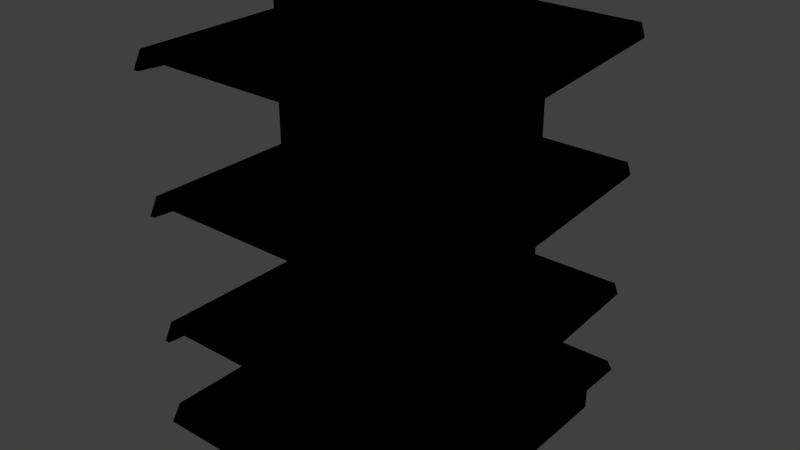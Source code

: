 # Source: commerical_shelf_short.blend  (saved by Blender 2.81.16; exported with 4.5.12 LTS)
import bpy
from mathutils import Matrix  # noqa: F401  (used for matrix-valued properties, if any)

bpy.ops.wm.read_factory_settings(use_empty=True)
scene = bpy.context.scene
scene.name = 'Scene'

# ---- collections
col_collection_1 = bpy.data.collections.new('Collection 1'); scene.collection.children.link(col_collection_1)

# ---- images (referenced by path relative to the original .blend; pixels are not part of the script)
import os
ASSET_DIR = os.environ.get("B2B_ASSET_DIR", "")  # directory of the original .blend (textures are referenced by path, not embedded)
HERE = os.path.dirname(os.path.abspath(__file__))  # packed textures are extracted next to this script under _unpacked/

def load_image(name, relpath, width, height, colorspace="sRGB"):
    """Load a texture the original file referenced (path relative to the .blend, or extracted next to this script)."""
    p = next((c for c in (os.path.join(HERE, relpath), os.path.join(ASSET_DIR, relpath)) if relpath and os.path.exists(c)), "")
    if p:
        img = bpy.data.images.load(p, check_existing=True)
        img.name = name
    else:  # same state as the original file: an image datablock whose file is absent (Cycles renders it pink)
        img = bpy.data.images.new(name, width, height)
        img.source = "FILE"
        img.filepath = "//" + (relpath or name)
    img.colorspace_settings.name = colorspace
    return img
img_storeshelfback_png = load_image('StoreShelfBack.png', 'Materials/StoreShelfBack.png', 1024, 1024, 'sRGB')
img_storeshelfbottom_png = load_image('StoreShelfBottom.png', 'Materials/StoreShelfBottom.png', 1024, 1024, 'sRGB')
img_color_offwhite_png = load_image('Color_OffWhite.png', 'Color_OffWhite.png', 1024, 1024, 'sRGB')
img_color_blackdirty_png = load_image('color_blackdirty.png', 'color_blackdirty.png', 1024, 1024, 'sRGB')

# ---- materials (node trees are filled in below, after node groups)
mat_commerical_shelf_back = bpy.data.materials.new('Commerical_Shelf_Back')
mat_commerical_shelf_back.alpha_threshold = 0.0
mat_commerical_shelf_back.use_transparent_shadow = False
mat_commerical_shelf_back.roughness = 0.5
mat_commerical_shelf_back.line_color = (0.0, 0.0, 0.0, 1.0)
mat_commerical_shelf = bpy.data.materials.new('Commerical_Shelf')
mat_commerical_shelf.alpha_threshold = 0.0
mat_commerical_shelf.use_transparent_shadow = False
mat_commerical_shelf.roughness = 0.5
mat_commerical_shelf.line_color = (0.0, 0.0, 0.0, 1.0)
mat_color_offwhite = bpy.data.materials.new('Color_OffWhite')
mat_color_offwhite.alpha_threshold = 0.0
mat_color_offwhite.use_transparent_shadow = False
mat_color_offwhite.roughness = 0.5
mat_commerical_shelf_bottom = bpy.data.materials.new('Commerical_Shelf_Bottom')
mat_commerical_shelf_bottom.alpha_threshold = 0.0
mat_commerical_shelf_bottom.use_transparent_shadow = False
mat_commerical_shelf_bottom.roughness = 0.5
mat_commerical_shelf_bottom.line_color = (0.0, 0.0, 0.0, 1.0)

# ---- material node trees
mat_commerical_shelf_back.use_nodes = True; mat_commerical_shelf_back.node_tree.nodes.clear()
_N = mat_commerical_shelf_back.node_tree.nodes; _L = mat_commerical_shelf_back.node_tree.links
n0 = _N.new('ShaderNodeOutputMaterial'); n0.name = 'Material Output'; n0.location = (300, 300)
n1 = _N.new('ShaderNodeTexImage'); n1.name = 'Image Texture'; n1.location = (-1, 337)
n1.image = img_storeshelfback_png
n1.interpolation = 'Closest'
n0.is_active_output = True
mat_commerical_shelf.use_nodes = True; mat_commerical_shelf.node_tree.nodes.clear()
_N = mat_commerical_shelf.node_tree.nodes; _L = mat_commerical_shelf.node_tree.links
n0 = _N.new('ShaderNodeOutputMaterial'); n0.name = 'Material Output'; n0.location = (300, 300)
n1 = _N.new('ShaderNodeTexImage'); n1.name = 'Image Texture'; n1.location = (-1, 337)
n1.image = img_storeshelfbottom_png
n1.interpolation = 'Closest'
n0.is_active_output = True
mat_color_offwhite.use_nodes = True; mat_color_offwhite.node_tree.nodes.clear()
_N = mat_color_offwhite.node_tree.nodes; _L = mat_color_offwhite.node_tree.links
n0 = _N.new('ShaderNodeOutputMaterial'); n0.name = 'Material Output'; n0.location = (300, 300)
n1 = _N.new('ShaderNodeTexImage'); n1.name = 'Image Texture'; n1.location = (7, 332)
n1.image = img_color_offwhite_png
n1.interpolation = 'Closest'
n0.is_active_output = True
mat_commerical_shelf_bottom.use_nodes = True; mat_commerical_shelf_bottom.node_tree.nodes.clear()
_N = mat_commerical_shelf_bottom.node_tree.nodes; _L = mat_commerical_shelf_bottom.node_tree.links
n0 = _N.new('ShaderNodeOutputMaterial'); n0.name = 'Material Output'; n0.location = (300, 300)
n1 = _N.new('ShaderNodeTexImage'); n1.name = 'Image Texture'; n1.location = (-1, 337)
n1.image = img_color_blackdirty_png
n1.interpolation = 'Closest'
n0.is_active_output = True

# ---- world
world_world = bpy.data.worlds.new('World'); scene.world = world_world
world_world.color = (0.05088, 0.05088, 0.05088)
world_world.use_sun_shadow = False
world_world.sun_shadow_jitter_overblur = 0.0
world_world.cycles.sampling_method = 'MANUAL'
world_world.cycles.sample_map_resolution = 256

# ---- meshes
me_cube = bpy.data.meshes.new('Cube')
me_cube.from_pydata([(0.4572, 0.0381, -0.6096), (0.4572, -0.0381, -0.6096), (-0.4572, -0.0381, -0.6096), (-0.4572, 0.0381, -0.6096), (0.4572, 0.0381, 0.6513), (0.4572, -0.0381, 0.6513), (-0.4572, -0.0381, 0.6513), (-0.4572, 0.0381, 0.6513)], [], [(4, 7, 6, 5), (0, 4, 5, 1), (1, 5, 6, 2), (2, 6, 7, 3), (4, 0, 3, 7)])
_uv = me_cube.uv_layers.new(name='UVMap')
_uv.uv.foreach_set('vector', [0.9958, 3.0, 0.004182, 3.0, 0.004182, 3.167, 0.9958, 3.167, 1.041, -2.0, 1.041, 2.949, 0.9958, 2.949, 0.9958, -2.0, 0.9958, -2.0, 0.9958, 3.0, 0.004182, 3.0, 0.004182, -2.0, -0.03241, -2.0, -0.03241, 2.949, 0.004182, 2.949, 0.004182, -2.0, 0.9958, 3.0, 0.9958, -2.0, 0.004182, -2.0, 0.004182, 3.0])
me_cube.materials.append(mat_commerical_shelf_back)
me_cube.use_remesh_preserve_volume = False
me_cube.use_remesh_preserve_attributes = False
me_cube.use_mirror_vertex_groups = False
me_cube.update()
me_cube_025 = bpy.data.meshes.new('Cube.025')
me_cube_025.from_pydata([(-0.4392, -0.2477, -0.0127), (-0.4392, -0.2477, 0.0127), (-0.4392, 0.2477, -0.0127), (-0.4392, 0.2477, 0.0127), (0.4372, -0.2477, -0.0127), (0.4372, -0.2477, 0.0127), (0.4372, 0.2477, -0.0127), (0.4372, 0.2477, 0.0127)], [], [(5, 1, 0, 4), (0, 2, 6, 4), (5, 7, 3, 1)])
_uv = me_cube_025.uv_layers.new(name='UVMap')
_uv.uv.foreach_set('vector', [1.5, 0.03048, -0.5, 0.03048, -0.5, 0.003082, 1.5, 0.003082, -0.5, 0.003082, -0.5, 0.6473, 1.5, 0.6473, 1.5, 0.003082, 1.5, 0.03048, 1.5, 0.6473, -0.5, 0.6473, -0.5, 0.03048])
me_cube_025.materials.append(mat_commerical_shelf)
me_cube_025.use_remesh_preserve_volume = False
me_cube_025.use_remesh_preserve_attributes = False
me_cube_025.use_mirror_vertex_groups = False
me_cube_025.update()
me_cube_027 = bpy.data.meshes.new('Cube.027')
me_cube_027.from_pydata([(-0.004474, -0.2765, -0.01555), (-0.004474, -0.2487, 0.03594), (-0.004474, 0.2473, -0.05192), (-0.004474, 0.2473, 0.03594), (0.01242, -0.2765, -0.01555), (0.01242, -0.2487, 0.03594), (0.01242, 0.2473, -0.05192), (0.01242, 0.2473, 0.03594)], [], [(1, 3, 2, 0), (3, 7, 6, 2), (7, 5, 4, 6), (5, 1, 0, 4), (0, 2, 6, 4), (5, 7, 3, 1)])
_uv = me_cube_027.uv_layers.new(name='UVMap')
_uv.uv.foreach_set('vector', [0.997, 0.747, 0.997, 0.253, 0.753, 0.253, 0.753, 0.747, 0.503, 0.997, 0.997, 0.997, 0.997, 0.753, 0.503, 0.753, 0.747, 0.747, 0.747, 0.253, 0.503, 0.253, 0.503, 0.747, 0.503, 0.247, 0.997, 0.247, 0.997, 0.003003, 0.503, 0.003003, 0.497, 0.003003, 0.003003, 0.003003, 0.003003, 0.497, 0.497, 0.497, 0.497, 0.503, 0.003003, 0.503, 0.003003, 0.997, 0.497, 0.997])
me_cube_027.materials.append(mat_color_offwhite)
me_cube_027.use_remesh_preserve_volume = False
me_cube_027.use_remesh_preserve_attributes = False
me_cube_027.use_mirror_vertex_groups = False
me_cube_027.update()
me_cube_026 = bpy.data.meshes.new('Cube.026')
me_cube_026.from_pydata([(-0.004474, -0.2765, -0.01555), (-0.004474, -0.2487, 0.03594), (-0.004474, 0.2473, -0.05192), (-0.004474, 0.2473, 0.03594), (0.01242, -0.2765, -0.01555), (0.01242, -0.2487, 0.03594), (0.01242, 0.2473, -0.05192), (0.01242, 0.2473, 0.03594)], [], [(1, 3, 2, 0), (3, 7, 6, 2), (7, 5, 4, 6), (5, 1, 0, 4), (0, 2, 6, 4), (5, 7, 3, 1)])
_uv = me_cube_026.uv_layers.new(name='UVMap')
_uv.uv.foreach_set('vector', [0.997, 0.747, 0.997, 0.253, 0.753, 0.253, 0.753, 0.747, 0.503, 0.997, 0.997, 0.997, 0.997, 0.753, 0.503, 0.753, 0.747, 0.747, 0.747, 0.253, 0.503, 0.253, 0.503, 0.747, 0.503, 0.247, 0.997, 0.247, 0.997, 0.003003, 0.503, 0.003003, 0.497, 0.003003, 0.003003, 0.003003, 0.003003, 0.497, 0.497, 0.497, 0.497, 0.503, 0.003003, 0.503, 0.003003, 0.997, 0.497, 0.997])
me_cube_026.materials.append(mat_color_offwhite)
me_cube_026.use_remesh_preserve_volume = False
me_cube_026.use_remesh_preserve_attributes = False
me_cube_026.use_mirror_vertex_groups = False
me_cube_026.update()
me_cube_022 = bpy.data.meshes.new('Cube.022')
me_cube_022.from_pydata([(-0.4392, 0.2477, -0.0127), (-0.4392, 0.2477, 0.0127), (-0.4392, -0.2477, -0.0127), (-0.4392, -0.2477, 0.0127), (0.4372, 0.2477, -0.0127), (0.4372, 0.2477, 0.0127), (0.4372, -0.2477, -0.0127), (0.4372, -0.2477, 0.0127)], [], [(5, 1, 0, 4), (0, 2, 6, 4), (5, 7, 3, 1)])
_uv = me_cube_022.uv_layers.new(name='UVMap')
_uv.uv.foreach_set('vector', [1.5, 0.03048, -0.5, 0.03048, -0.5, 0.003082, 1.5, 0.003082, -0.5, 0.003082, -0.5, 0.6473, 1.5, 0.6473, 1.5, 0.003082, 1.5, 0.03048, 1.5, 0.6473, -0.5, 0.6473, -0.5, 0.03048])
me_cube_022.materials.append(mat_commerical_shelf)
me_cube_022.use_remesh_preserve_volume = False
me_cube_022.use_remesh_preserve_attributes = False
me_cube_022.use_mirror_vertex_groups = False
me_cube_022.update()
me_cube_024 = bpy.data.meshes.new('Cube.024')
me_cube_024.from_pydata([(-0.004474, 0.2765, -0.01555), (-0.004474, 0.2487, 0.03594), (-0.004474, -0.2473, -0.05192), (-0.004474, -0.2473, 0.03594), (0.01242, 0.2765, -0.01555), (0.01242, 0.2487, 0.03594), (0.01242, -0.2473, -0.05192), (0.01242, -0.2473, 0.03594)], [], [(1, 3, 2, 0), (3, 7, 6, 2), (7, 5, 4, 6), (5, 1, 0, 4), (0, 2, 6, 4), (5, 7, 3, 1)])
_uv = me_cube_024.uv_layers.new(name='UVMap')
_uv.uv.foreach_set('vector', [0.997, 0.747, 0.997, 0.253, 0.753, 0.253, 0.753, 0.747, 0.503, 0.997, 0.997, 0.997, 0.997, 0.753, 0.503, 0.753, 0.747, 0.747, 0.747, 0.253, 0.503, 0.253, 0.503, 0.747, 0.503, 0.247, 0.997, 0.247, 0.997, 0.003003, 0.503, 0.003003, 0.497, 0.003003, 0.003003, 0.003003, 0.003003, 0.497, 0.497, 0.497, 0.497, 0.503, 0.003003, 0.503, 0.003003, 0.997, 0.497, 0.997])
me_cube_024.materials.append(mat_color_offwhite)
me_cube_024.use_remesh_preserve_volume = False
me_cube_024.use_remesh_preserve_attributes = False
me_cube_024.use_mirror_vertex_groups = False
me_cube_024.update()
me_cube_023 = bpy.data.meshes.new('Cube.023')
me_cube_023.from_pydata([(-0.004474, 0.2765, -0.01555), (-0.004474, 0.2487, 0.03594), (-0.004474, -0.2473, -0.05192), (-0.004474, -0.2473, 0.03594), (0.01242, 0.2765, -0.01555), (0.01242, 0.2487, 0.03594), (0.01242, -0.2473, -0.05192), (0.01242, -0.2473, 0.03594)], [], [(1, 3, 2, 0), (3, 7, 6, 2), (7, 5, 4, 6), (5, 1, 0, 4), (0, 2, 6, 4), (5, 7, 3, 1)])
_uv = me_cube_023.uv_layers.new(name='UVMap')
_uv.uv.foreach_set('vector', [0.997, 0.747, 0.997, 0.253, 0.753, 0.253, 0.753, 0.747, 0.503, 0.997, 0.997, 0.997, 0.997, 0.753, 0.503, 0.753, 0.747, 0.747, 0.747, 0.253, 0.503, 0.253, 0.503, 0.747, 0.503, 0.247, 0.997, 0.247, 0.997, 0.003003, 0.503, 0.003003, 0.497, 0.003003, 0.003003, 0.003003, 0.003003, 0.497, 0.497, 0.497, 0.497, 0.503, 0.003003, 0.503, 0.003003, 0.997, 0.497, 0.997])
me_cube_023.materials.append(mat_color_offwhite)
me_cube_023.use_remesh_preserve_volume = False
me_cube_023.use_remesh_preserve_attributes = False
me_cube_023.use_mirror_vertex_groups = False
me_cube_023.update()
me_cube_018 = bpy.data.meshes.new('Cube.018')
me_cube_018.from_pydata([(-0.4392, 0.2477, -0.0127), (-0.4392, 0.2477, 0.0127), (-0.4392, -0.2477, -0.0127), (-0.4392, -0.2477, 0.0127), (0.4372, 0.2477, -0.0127), (0.4372, 0.2477, 0.0127), (0.4372, -0.2477, -0.0127), (0.4372, -0.2477, 0.0127)], [], [(5, 1, 0, 4), (0, 2, 6, 4), (5, 7, 3, 1)])
_uv = me_cube_018.uv_layers.new(name='UVMap')
_uv.uv.foreach_set('vector', [1.5, 0.03048, -0.5, 0.03048, -0.5, 0.003082, 1.5, 0.003082, -0.5, 0.003082, -0.5, 0.6473, 1.5, 0.6473, 1.5, 0.003082, 1.5, 0.03048, 1.5, 0.6473, -0.5, 0.6473, -0.5, 0.03048])
me_cube_018.materials.append(mat_commerical_shelf)
me_cube_018.use_remesh_preserve_volume = False
me_cube_018.use_remesh_preserve_attributes = False
me_cube_018.use_mirror_vertex_groups = False
me_cube_018.update()
me_cube_020 = bpy.data.meshes.new('Cube.020')
me_cube_020.from_pydata([(-0.004474, 0.2765, -0.01555), (-0.004474, 0.2487, 0.03594), (-0.004474, -0.2473, -0.05192), (-0.004474, -0.2473, 0.03594), (0.01242, 0.2765, -0.01555), (0.01242, 0.2487, 0.03594), (0.01242, -0.2473, -0.05192), (0.01242, -0.2473, 0.03594)], [], [(1, 3, 2, 0), (3, 7, 6, 2), (7, 5, 4, 6), (5, 1, 0, 4), (0, 2, 6, 4), (5, 7, 3, 1)])
_uv = me_cube_020.uv_layers.new(name='UVMap')
_uv.uv.foreach_set('vector', [0.997, 0.747, 0.997, 0.253, 0.753, 0.253, 0.753, 0.747, 0.503, 0.997, 0.997, 0.997, 0.997, 0.753, 0.503, 0.753, 0.747, 0.747, 0.747, 0.253, 0.503, 0.253, 0.503, 0.747, 0.503, 0.247, 0.997, 0.247, 0.997, 0.003003, 0.503, 0.003003, 0.497, 0.003003, 0.003003, 0.003003, 0.003003, 0.497, 0.497, 0.497, 0.497, 0.503, 0.003003, 0.503, 0.003003, 0.997, 0.497, 0.997])
me_cube_020.materials.append(mat_color_offwhite)
me_cube_020.use_remesh_preserve_volume = False
me_cube_020.use_remesh_preserve_attributes = False
me_cube_020.use_mirror_vertex_groups = False
me_cube_020.update()
me_cube_019 = bpy.data.meshes.new('Cube.019')
me_cube_019.from_pydata([(-0.004474, 0.2765, -0.01555), (-0.004474, 0.2487, 0.03594), (-0.004474, -0.2473, -0.05192), (-0.004474, -0.2473, 0.03594), (0.01242, 0.2765, -0.01555), (0.01242, 0.2487, 0.03594), (0.01242, -0.2473, -0.05192), (0.01242, -0.2473, 0.03594)], [], [(1, 3, 2, 0), (3, 7, 6, 2), (7, 5, 4, 6), (5, 1, 0, 4), (0, 2, 6, 4), (5, 7, 3, 1)])
_uv = me_cube_019.uv_layers.new(name='UVMap')
_uv.uv.foreach_set('vector', [0.997, 0.747, 0.997, 0.253, 0.753, 0.253, 0.753, 0.747, 0.503, 0.997, 0.997, 0.997, 0.997, 0.753, 0.503, 0.753, 0.747, 0.747, 0.747, 0.253, 0.503, 0.253, 0.503, 0.747, 0.503, 0.247, 0.997, 0.247, 0.997, 0.003003, 0.503, 0.003003, 0.497, 0.003003, 0.003003, 0.003003, 0.003003, 0.497, 0.497, 0.497, 0.497, 0.503, 0.003003, 0.503, 0.003003, 0.997, 0.497, 0.997])
me_cube_019.materials.append(mat_color_offwhite)
me_cube_019.use_remesh_preserve_volume = False
me_cube_019.use_remesh_preserve_attributes = False
me_cube_019.use_mirror_vertex_groups = False
me_cube_019.update()
me_cube_015 = bpy.data.meshes.new('Cube.015')
me_cube_015.from_pydata([(-0.4392, 0.2477, -0.0127), (-0.4392, 0.2477, 0.0127), (-0.4392, -0.2477, -0.0127), (-0.4392, -0.2477, 0.0127), (0.4372, 0.2477, -0.0127), (0.4372, 0.2477, 0.0127), (0.4372, -0.2477, -0.0127), (0.4372, -0.2477, 0.0127)], [], [(5, 1, 0, 4), (0, 2, 6, 4), (5, 7, 3, 1)])
_uv = me_cube_015.uv_layers.new(name='UVMap')
_uv.uv.foreach_set('vector', [1.5, 0.03048, -0.5, 0.03048, -0.5, 0.003082, 1.5, 0.003082, -0.5, 0.003082, -0.5, 0.6473, 1.5, 0.6473, 1.5, 0.003082, 1.5, 0.03048, 1.5, 0.6473, -0.5, 0.6473, -0.5, 0.03048])
me_cube_015.materials.append(mat_commerical_shelf)
me_cube_015.use_remesh_preserve_volume = False
me_cube_015.use_remesh_preserve_attributes = False
me_cube_015.use_mirror_vertex_groups = False
me_cube_015.update()
me_cube_017 = bpy.data.meshes.new('Cube.017')
me_cube_017.from_pydata([(-0.004474, 0.2765, -0.01555), (-0.004474, 0.2487, 0.03594), (-0.004474, -0.2473, -0.05192), (-0.004474, -0.2473, 0.03594), (0.01242, 0.2765, -0.01555), (0.01242, 0.2487, 0.03594), (0.01242, -0.2473, -0.05192), (0.01242, -0.2473, 0.03594)], [], [(1, 3, 2, 0), (3, 7, 6, 2), (7, 5, 4, 6), (5, 1, 0, 4), (0, 2, 6, 4), (5, 7, 3, 1)])
_uv = me_cube_017.uv_layers.new(name='UVMap')
_uv.uv.foreach_set('vector', [0.997, 0.747, 0.997, 0.253, 0.753, 0.253, 0.753, 0.747, 0.503, 0.997, 0.997, 0.997, 0.997, 0.753, 0.503, 0.753, 0.747, 0.747, 0.747, 0.253, 0.503, 0.253, 0.503, 0.747, 0.503, 0.247, 0.997, 0.247, 0.997, 0.003003, 0.503, 0.003003, 0.497, 0.003003, 0.003003, 0.003003, 0.003003, 0.497, 0.497, 0.497, 0.497, 0.503, 0.003003, 0.503, 0.003003, 0.997, 0.497, 0.997])
me_cube_017.materials.append(mat_color_offwhite)
me_cube_017.use_remesh_preserve_volume = False
me_cube_017.use_remesh_preserve_attributes = False
me_cube_017.use_mirror_vertex_groups = False
me_cube_017.update()
me_cube_016 = bpy.data.meshes.new('Cube.016')
me_cube_016.from_pydata([(-0.004474, 0.2765, -0.01555), (-0.004474, 0.2487, 0.03594), (-0.004474, -0.2473, -0.05192), (-0.004474, -0.2473, 0.03594), (0.01242, 0.2765, -0.01555), (0.01242, 0.2487, 0.03594), (0.01242, -0.2473, -0.05192), (0.01242, -0.2473, 0.03594)], [], [(1, 3, 2, 0), (3, 7, 6, 2), (7, 5, 4, 6), (5, 1, 0, 4), (0, 2, 6, 4), (5, 7, 3, 1)])
_uv = me_cube_016.uv_layers.new(name='UVMap')
_uv.uv.foreach_set('vector', [0.997, 0.747, 0.997, 0.253, 0.753, 0.253, 0.753, 0.747, 0.503, 0.997, 0.997, 0.997, 0.997, 0.753, 0.503, 0.753, 0.747, 0.747, 0.747, 0.253, 0.503, 0.253, 0.503, 0.747, 0.503, 0.247, 0.997, 0.247, 0.997, 0.003003, 0.503, 0.003003, 0.497, 0.003003, 0.003003, 0.003003, 0.003003, 0.497, 0.497, 0.497, 0.497, 0.503, 0.003003, 0.503, 0.003003, 0.997, 0.497, 0.997])
me_cube_016.materials.append(mat_color_offwhite)
me_cube_016.use_remesh_preserve_volume = False
me_cube_016.use_remesh_preserve_attributes = False
me_cube_016.use_mirror_vertex_groups = False
me_cube_016.update()
me_cube_006 = bpy.data.meshes.new('Cube.006')
me_cube_006.from_pydata([(-0.4392, -0.2477, -0.0127), (-0.4392, -0.2477, 0.0127), (-0.4392, 0.2477, -0.0127), (-0.4392, 0.2477, 0.0127), (0.4372, -0.2477, -0.0127), (0.4372, -0.2477, 0.0127), (0.4372, 0.2477, -0.0127), (0.4372, 0.2477, 0.0127)], [], [(5, 1, 0, 4), (0, 2, 6, 4), (5, 7, 3, 1)])
_uv = me_cube_006.uv_layers.new(name='UVMap')
_uv.uv.foreach_set('vector', [1.5, 0.03048, -0.5, 0.03048, -0.5, 0.003082, 1.5, 0.003082, -0.5, 0.003082, -0.5, 0.6473, 1.5, 0.6473, 1.5, 0.003082, 1.5, 0.03048, 1.5, 0.6473, -0.5, 0.6473, -0.5, 0.03048])
me_cube_006.materials.append(mat_commerical_shelf)
me_cube_006.use_remesh_preserve_volume = False
me_cube_006.use_remesh_preserve_attributes = False
me_cube_006.use_mirror_vertex_groups = False
me_cube_006.update()
me_cube_008 = bpy.data.meshes.new('Cube.008')
me_cube_008.from_pydata([(-0.004474, -0.2765, -0.01555), (-0.004474, -0.2487, 0.03594), (-0.004474, 0.2473, -0.05192), (-0.004474, 0.2473, 0.03594), (0.01242, -0.2765, -0.01555), (0.01242, -0.2487, 0.03594), (0.01242, 0.2473, -0.05192), (0.01242, 0.2473, 0.03594)], [], [(1, 3, 2, 0), (3, 7, 6, 2), (7, 5, 4, 6), (5, 1, 0, 4), (0, 2, 6, 4), (5, 7, 3, 1)])
_uv = me_cube_008.uv_layers.new(name='UVMap')
_uv.uv.foreach_set('vector', [0.997, 0.747, 0.997, 0.253, 0.753, 0.253, 0.753, 0.747, 0.503, 0.997, 0.997, 0.997, 0.997, 0.753, 0.503, 0.753, 0.747, 0.747, 0.747, 0.253, 0.503, 0.253, 0.503, 0.747, 0.503, 0.247, 0.997, 0.247, 0.997, 0.003003, 0.503, 0.003003, 0.497, 0.003003, 0.003003, 0.003003, 0.003003, 0.497, 0.497, 0.497, 0.497, 0.503, 0.003003, 0.503, 0.003003, 0.997, 0.497, 0.997])
me_cube_008.materials.append(mat_color_offwhite)
me_cube_008.use_remesh_preserve_volume = False
me_cube_008.use_remesh_preserve_attributes = False
me_cube_008.use_mirror_vertex_groups = False
me_cube_008.update()
me_cube_007 = bpy.data.meshes.new('Cube.007')
me_cube_007.from_pydata([(-0.004474, -0.2765, -0.01555), (-0.004474, -0.2487, 0.03594), (-0.004474, 0.2473, -0.05192), (-0.004474, 0.2473, 0.03594), (0.01242, -0.2765, -0.01555), (0.01242, -0.2487, 0.03594), (0.01242, 0.2473, -0.05192), (0.01242, 0.2473, 0.03594)], [], [(1, 3, 2, 0), (3, 7, 6, 2), (7, 5, 4, 6), (5, 1, 0, 4), (0, 2, 6, 4), (5, 7, 3, 1)])
_uv = me_cube_007.uv_layers.new(name='UVMap')
_uv.uv.foreach_set('vector', [0.997, 0.747, 0.997, 0.253, 0.753, 0.253, 0.753, 0.747, 0.503, 0.997, 0.997, 0.997, 0.997, 0.753, 0.503, 0.753, 0.747, 0.747, 0.747, 0.253, 0.503, 0.253, 0.503, 0.747, 0.503, 0.247, 0.997, 0.247, 0.997, 0.003003, 0.503, 0.003003, 0.497, 0.003003, 0.003003, 0.003003, 0.003003, 0.497, 0.497, 0.497, 0.497, 0.503, 0.003003, 0.503, 0.003003, 0.997, 0.497, 0.997])
me_cube_007.materials.append(mat_color_offwhite)
me_cube_007.use_remesh_preserve_volume = False
me_cube_007.use_remesh_preserve_attributes = False
me_cube_007.use_mirror_vertex_groups = False
me_cube_007.update()
me_cube_001 = bpy.data.meshes.new('Cube.001')
me_cube_001.from_pydata([(0.4572, 0.5673, -0.02032), (0.4572, -0.5673, -0.02032), (-0.4572, -0.5673, -0.02032), (-0.4572, 0.5673, -0.02032), (0.4572, 0.5334, 0.03048), (0.4572, -0.5334, 0.03048), (-0.4572, -0.5334, 0.03048), (-0.4572, 0.5334, 0.03048), (0.4572, 0.0, -0.02032), (-0.4572, 1.788e-07, -0.02032), (0.4572, -2.98e-07, 0.03048), (-0.4572, 1.192e-07, 0.03048)], [], [(8, 1, 2, 9), (10, 11, 6, 5), (8, 10, 5, 1), (1, 5, 6, 2), (9, 11, 7, 3), (4, 0, 3, 7), (2, 6, 11, 9), (0, 4, 10, 8), (4, 7, 11, 10), (0, 8, 9, 3)])
_uv = me_cube_001.uv_layers.new(name='UVMap')
_uv.uv.foreach_set('vector', [0.4705, -0.3612, -0.6702, -0.3612, -0.6702, -0.1291, 0.4705, -0.1291, 1.5, 1.0, -0.5, 1.0, -0.5, 0.05972, 1.5, 0.05972, 0.4895, 1.003, 0.4895, 1.056, -0.4533, 1.056, -0.5132, 1.003, 1.5, 0.0, 1.5, 0.05972, -0.5, 0.05972, -0.5, 2.09e-07, 0.4895, 1.003, 0.4895, 1.056, 1.432, 1.056, 1.492, 1.003, -0.5, 0.05972, -0.5, 6.271e-07, 1.5, 0.0, 1.5, 0.05972, -0.5132, 1.003, -0.4533, 1.056, 0.4895, 1.056, 0.4895, 1.003, 1.492, 1.003, 1.432, 1.056, 0.4895, 1.056, 0.4895, 1.003, -0.5, 0.05972, 1.5, 0.05972, 1.5, 1.0, -0.5, 1.0, 1.611, -0.3612, 0.4705, -0.3612, 0.4705, -0.1291, 1.611, -0.1291])
me_cube_001.materials.append(mat_commerical_shelf)
me_cube_001.use_remesh_preserve_volume = False
me_cube_001.use_remesh_preserve_attributes = False
me_cube_001.use_mirror_vertex_groups = False
me_cube_001.update()
me_cube_002 = bpy.data.meshes.new('Cube.002')
me_cube_002.from_pydata([(0.4312, 0.4567, -0.07157), (0.4312, -0.4567, -0.07157), (-0.4312, -0.4567, -0.07157), (-0.4312, 0.4567, -0.07157), (0.4312, 0.4567, 0.03048), (0.4312, -0.4567, 0.03048), (-0.4312, -0.4567, 0.03048), (-0.4312, 0.4567, 0.03048)], [], [(0, 1, 2, 3), (0, 4, 5, 1), (1, 5, 6, 2), (2, 6, 7, 3), (4, 0, 3, 7)])
_uv = me_cube_002.uv_layers.new(name='UVMap')
_uv.uv.foreach_set('vector', [-1.651, -0.7928, -0.3669, -0.7928, -0.3669, 0.4913, -1.651, 0.4913, 0.2903, 0.5739, 0.2903, 0.8239, -0.7097, 0.8239, -0.7097, 0.5739, -0.7097, 0.5739, -0.7097, 0.8239, -1.654, 0.8239, -1.654, 0.5739, 2.234, 0.5739, 2.234, 0.8239, 1.234, 0.8239, 1.234, 0.5739, 0.2903, 0.8239, 0.2903, 0.5739, 1.234, 0.5739, 1.234, 0.8239])
me_cube_002.materials.append(mat_commerical_shelf_bottom)
me_cube_002.use_remesh_preserve_volume = False
me_cube_002.use_remesh_preserve_attributes = False
me_cube_002.use_mirror_vertex_groups = False
me_cube_002.update()
me_cube_003 = bpy.data.meshes.new('Cube.003')
me_cube_003.from_pydata([(-0.4392, -0.2477, -0.0127), (-0.4392, -0.2477, 0.0127), (-0.4392, 0.2477, -0.0127), (-0.4392, 0.2477, 0.0127), (0.4372, -0.2477, -0.0127), (0.4372, -0.2477, 0.0127), (0.4372, 0.2477, -0.0127), (0.4372, 0.2477, 0.0127)], [], [(5, 1, 0, 4), (0, 2, 6, 4), (5, 7, 3, 1)])
_uv = me_cube_003.uv_layers.new(name='UVMap')
_uv.uv.foreach_set('vector', [1.5, 0.03048, -0.5, 0.03048, -0.5, 0.003082, 1.5, 0.003082, -0.5, 0.003082, -0.5, 0.6473, 1.5, 0.6473, 1.5, 0.003082, 1.5, 0.03048, 1.5, 0.6473, -0.5, 0.6473, -0.5, 0.03048])
me_cube_003.materials.append(mat_commerical_shelf)
me_cube_003.use_remesh_preserve_volume = False
me_cube_003.use_remesh_preserve_attributes = False
me_cube_003.use_mirror_vertex_groups = False
me_cube_003.update()
me_cube_005 = bpy.data.meshes.new('Cube.005')
me_cube_005.from_pydata([(-0.004474, -0.2765, -0.01555), (-0.004474, -0.2487, 0.03594), (-0.004474, 0.2473, -0.05192), (-0.004474, 0.2473, 0.03594), (0.01242, -0.2765, -0.01555), (0.01242, -0.2487, 0.03594), (0.01242, 0.2473, -0.05192), (0.01242, 0.2473, 0.03594)], [], [(1, 3, 2, 0), (3, 7, 6, 2), (7, 5, 4, 6), (5, 1, 0, 4), (0, 2, 6, 4), (5, 7, 3, 1)])
_uv = me_cube_005.uv_layers.new(name='UVMap')
_uv.uv.foreach_set('vector', [0.997, 0.747, 0.997, 0.253, 0.753, 0.253, 0.753, 0.747, 0.503, 0.997, 0.997, 0.997, 0.997, 0.753, 0.503, 0.753, 0.747, 0.747, 0.747, 0.253, 0.503, 0.253, 0.503, 0.747, 0.503, 0.247, 0.997, 0.247, 0.997, 0.003003, 0.503, 0.003003, 0.497, 0.003003, 0.003003, 0.003003, 0.003003, 0.497, 0.497, 0.497, 0.497, 0.503, 0.003003, 0.503, 0.003003, 0.997, 0.497, 0.997])
me_cube_005.materials.append(mat_color_offwhite)
me_cube_005.use_remesh_preserve_volume = False
me_cube_005.use_remesh_preserve_attributes = False
me_cube_005.use_mirror_vertex_groups = False
me_cube_005.update()
me_cube_004 = bpy.data.meshes.new('Cube.004')
me_cube_004.from_pydata([(-0.004474, -0.2765, -0.01555), (-0.004474, -0.2487, 0.03594), (-0.004474, 0.2473, -0.05192), (-0.004474, 0.2473, 0.03594), (0.01242, -0.2765, -0.01555), (0.01242, -0.2487, 0.03594), (0.01242, 0.2473, -0.05192), (0.01242, 0.2473, 0.03594)], [], [(1, 3, 2, 0), (3, 7, 6, 2), (7, 5, 4, 6), (5, 1, 0, 4), (0, 2, 6, 4), (5, 7, 3, 1)])
_uv = me_cube_004.uv_layers.new(name='UVMap')
_uv.uv.foreach_set('vector', [0.997, 0.747, 0.997, 0.253, 0.753, 0.253, 0.753, 0.747, 0.503, 0.997, 0.997, 0.997, 0.997, 0.753, 0.503, 0.753, 0.747, 0.747, 0.747, 0.253, 0.503, 0.253, 0.503, 0.747, 0.503, 0.247, 0.997, 0.247, 0.997, 0.003003, 0.503, 0.003003, 0.497, 0.003003, 0.003003, 0.003003, 0.003003, 0.497, 0.497, 0.497, 0.497, 0.503, 0.003003, 0.503, 0.003003, 0.997, 0.497, 0.997])
me_cube_004.materials.append(mat_color_offwhite)
me_cube_004.use_remesh_preserve_volume = False
me_cube_004.use_remesh_preserve_attributes = False
me_cube_004.use_mirror_vertex_groups = False
me_cube_004.update()

# ---- objects
ob_commerical_shelf_short = bpy.data.objects.new('Commerical_Shelf_Short', me_cube)
ob_commerical_shelf_short_shelf_003 = bpy.data.objects.new('Commerical_Shelf_Short_Shelf.003', me_cube_025)
ob_commerical_shelf_short_shelf_endcap_009 = bpy.data.objects.new('Commerical_Shelf_Short_Shelf_EndCap.009', me_cube_027)
ob_commerical_shelf_short_shelf_endcap_006 = bpy.data.objects.new('Commerical_Shelf_Short_Shelf_EndCap.006', me_cube_026)
ob_commerical_shelf_short_shelf = bpy.data.objects.new('Commerical_Shelf_Short_Shelf', me_cube_022)
ob_commerical_shelf_short_shelf_endcap = bpy.data.objects.new('Commerical_Shelf_Short_Shelf_EndCap', me_cube_024)
ob_commerical_shelf_short_shelf_endcap_001 = bpy.data.objects.new('Commerical_Shelf_Short_Shelf_EndCap.001', me_cube_023)
ob_commerical_shelf_short_shelf_002 = bpy.data.objects.new('Commerical_Shelf_Short_Shelf.002', me_cube_018)
ob_commerical_shelf_short_shelf_endcap_005 = bpy.data.objects.new('Commerical_Shelf_Short_Shelf_EndCap.005', me_cube_020)
ob_commerical_shelf_short_shelf_endcap_004 = bpy.data.objects.new('Commerical_Shelf_Short_Shelf_EndCap.004', me_cube_019)
ob_commerical_shelf_short_shelf_001 = bpy.data.objects.new('Commerical_Shelf_Short_Shelf.001', me_cube_015)
ob_commerical_shelf_short_shelf_endcap_002 = bpy.data.objects.new('Commerical_Shelf_Short_Shelf_EndCap.002', me_cube_017)
ob_commerical_shelf_short_shelf_endcap_003 = bpy.data.objects.new('Commerical_Shelf_Short_Shelf_EndCap.003', me_cube_016)
ob_commerical_shelf_short_shelf_004 = bpy.data.objects.new('Commerical_Shelf_Short_Shelf.004', me_cube_006)
ob_commerical_shelf_short_shelf_endcap_007 = bpy.data.objects.new('Commerical_Shelf_Short_Shelf_EndCap.007', me_cube_008)
ob_commerical_shelf_short_shelf_endcap_010 = bpy.data.objects.new('Commerical_Shelf_Short_Shelf_EndCap.010', me_cube_007)
ob_commerical_shelf_short_base = bpy.data.objects.new('Commerical_Shelf_Short_Base', me_cube_001)
ob_commerical_shelf_short_bottom = bpy.data.objects.new('Commerical_Shelf_Short_Bottom', me_cube_002)
ob_commerical_shelf_short_shelf_005 = bpy.data.objects.new('Commerical_Shelf_Short_Shelf.005', me_cube_003)
ob_commerical_shelf_short_shelf_endcap_011 = bpy.data.objects.new('Commerical_Shelf_Short_Shelf_EndCap.011', me_cube_005)
ob_commerical_shelf_short_shelf_endcap_008 = bpy.data.objects.new('Commerical_Shelf_Short_Shelf_EndCap.008', me_cube_004)

# ---- transforms, parenting, visibility, modifiers, constraints
ob_commerical_shelf_short.location = (0.0, 0.0, 0.0)
ob_commerical_shelf_short.scale = (1.0, 1.0, 1.027)
ob_commerical_shelf_short.lock_rotations_4d = False
ob_commerical_shelf_short.empty_display_type = 'ARROWS'
ob_commerical_shelf_short.lineart.crease_threshold = 0.0
ob_commerical_shelf_short_shelf_003.parent = ob_commerical_shelf_short
ob_commerical_shelf_short_shelf_003.location = (0.001433, -0.2894, 0.5073)
ob_commerical_shelf_short_shelf_003.lineart.crease_threshold = 0.0
ob_commerical_shelf_short_shelf_endcap_009.parent = ob_commerical_shelf_short_shelf_003
ob_commerical_shelf_short_shelf_endcap_009.matrix_parent_inverse = Matrix(((1.0, 0.0, 0.0, -0.001433), (0.0, 1.0, 0.0, 0.2858), (0.0, 0.0, 1.0, -0.03512), (0.0, 0.0, 0.0, 1.0)))
ob_commerical_shelf_short_shelf_endcap_009.location = (-0.4502, -0.2854, 0.01189)
ob_commerical_shelf_short_shelf_endcap_009.lineart.crease_threshold = 0.0
ob_commerical_shelf_short_shelf_endcap_006.parent = ob_commerical_shelf_short_shelf_003
ob_commerical_shelf_short_shelf_endcap_006.matrix_parent_inverse = Matrix(((1.0, 0.0, 0.0, -0.001433), (0.0, 1.0, 0.0, 0.2858), (0.0, 0.0, 1.0, -0.03512), (0.0, 0.0, 0.0, 1.0)))
ob_commerical_shelf_short_shelf_endcap_006.location = (0.4431, -0.2854, 0.01189)
ob_commerical_shelf_short_shelf_endcap_006.lineart.crease_threshold = 0.0
ob_commerical_shelf_short_shelf.parent = ob_commerical_shelf_short
ob_commerical_shelf_short_shelf.location = (0.001433, 0.2858, 0.5073)
ob_commerical_shelf_short_shelf.lineart.crease_threshold = 0.0
ob_commerical_shelf_short_shelf_endcap.parent = ob_commerical_shelf_short_shelf
ob_commerical_shelf_short_shelf_endcap.matrix_parent_inverse = Matrix(((1.0, 0.0, 0.0, -0.001433), (0.0, 1.0, 0.0, -0.2858), (0.0, 0.0, 1.0, -0.2718), (0.0, 0.0, 0.0, 1.0)))
ob_commerical_shelf_short_shelf_endcap.location = (0.4431, 0.2854, 0.2485)
ob_commerical_shelf_short_shelf_endcap.lineart.crease_threshold = 0.0
ob_commerical_shelf_short_shelf_endcap_001.parent = ob_commerical_shelf_short_shelf
ob_commerical_shelf_short_shelf_endcap_001.matrix_parent_inverse = Matrix(((1.0, 0.0, 0.0, -0.001433), (0.0, 1.0, 0.0, -0.2858), (0.0, 0.0, 1.0, -0.2718), (0.0, 0.0, 0.0, 1.0)))
ob_commerical_shelf_short_shelf_endcap_001.location = (-0.4502, 0.2854, 0.2485)
ob_commerical_shelf_short_shelf_endcap_001.lineart.crease_threshold = 0.0
ob_commerical_shelf_short_shelf_002.parent = ob_commerical_shelf_short
ob_commerical_shelf_short_shelf_002.location = (0.001433, 0.2821, -0.3298)
ob_commerical_shelf_short_shelf_002.lineart.crease_threshold = 0.0
ob_commerical_shelf_short_shelf_endcap_005.parent = ob_commerical_shelf_short_shelf_002
ob_commerical_shelf_short_shelf_endcap_005.matrix_parent_inverse = Matrix(((1.0, 0.0, 0.0, -0.001433), (0.0, 1.0, 0.0, -0.2821), (0.0, 0.0, 1.0, 0.22), (0.0, 0.0, 0.0, 1.0)))
ob_commerical_shelf_short_shelf_endcap_005.location = (0.4431, 0.2817, -0.2432)
ob_commerical_shelf_short_shelf_endcap_005.lineart.crease_threshold = 0.0
ob_commerical_shelf_short_shelf_endcap_004.parent = ob_commerical_shelf_short_shelf_002
ob_commerical_shelf_short_shelf_endcap_004.matrix_parent_inverse = Matrix(((1.0, 0.0, 0.0, -0.001433), (0.0, 1.0, 0.0, -0.2821), (0.0, 0.0, 1.0, 0.22), (0.0, 0.0, 0.0, 1.0)))
ob_commerical_shelf_short_shelf_endcap_004.location = (-0.4502, 0.2817, -0.2432)
ob_commerical_shelf_short_shelf_endcap_004.lineart.crease_threshold = 0.0
ob_commerical_shelf_short_shelf_001.parent = ob_commerical_shelf_short
ob_commerical_shelf_short_shelf_001.location = (0.001433, 0.2858, 0.08207)
ob_commerical_shelf_short_shelf_001.lineart.crease_threshold = 0.0
ob_commerical_shelf_short_shelf_endcap_002.parent = ob_commerical_shelf_short_shelf_001
ob_commerical_shelf_short_shelf_endcap_002.matrix_parent_inverse = Matrix(((1.0, 0.0, 0.0, -0.001433), (0.0, 1.0, 0.0, -0.2858), (0.0, 0.0, 1.0, -0.2718), (0.0, 0.0, 0.0, 1.0)))
ob_commerical_shelf_short_shelf_endcap_002.location = (-0.4502, 0.2854, 0.2485)
ob_commerical_shelf_short_shelf_endcap_002.lineart.crease_threshold = 0.0
ob_commerical_shelf_short_shelf_endcap_003.parent = ob_commerical_shelf_short_shelf_001
ob_commerical_shelf_short_shelf_endcap_003.matrix_parent_inverse = Matrix(((1.0, 0.0, 0.0, -0.001433), (0.0, 1.0, 0.0, -0.2858), (0.0, 0.0, 1.0, -0.2718), (0.0, 0.0, 0.0, 1.0)))
ob_commerical_shelf_short_shelf_endcap_003.location = (0.4431, 0.2854, 0.2485)
ob_commerical_shelf_short_shelf_endcap_003.lineart.crease_threshold = 0.0
ob_commerical_shelf_short_shelf_004.parent = ob_commerical_shelf_short
ob_commerical_shelf_short_shelf_004.location = (0.001433, -0.2894, 0.08207)
ob_commerical_shelf_short_shelf_004.lineart.crease_threshold = 0.0
ob_commerical_shelf_short_shelf_endcap_007.parent = ob_commerical_shelf_short_shelf_004
ob_commerical_shelf_short_shelf_endcap_007.matrix_parent_inverse = Matrix(((1.0, 0.0, 0.0, -0.001433), (0.0, 1.0, 0.0, 0.2858), (0.0, 0.0, 1.0, -0.03512), (0.0, 0.0, 0.0, 1.0)))
ob_commerical_shelf_short_shelf_endcap_007.location = (0.4431, -0.2854, 0.01189)
ob_commerical_shelf_short_shelf_endcap_007.lineart.crease_threshold = 0.0
ob_commerical_shelf_short_shelf_endcap_010.parent = ob_commerical_shelf_short_shelf_004
ob_commerical_shelf_short_shelf_endcap_010.matrix_parent_inverse = Matrix(((1.0, 0.0, 0.0, -0.001433), (0.0, 1.0, 0.0, 0.2858), (0.0, 0.0, 1.0, -0.03512), (0.0, 0.0, 0.0, 1.0)))
ob_commerical_shelf_short_shelf_endcap_010.location = (-0.4502, -0.2854, 0.01189)
ob_commerical_shelf_short_shelf_endcap_010.lineart.crease_threshold = 0.0
ob_commerical_shelf_short_base.parent = ob_commerical_shelf_short
ob_commerical_shelf_short_base.location = (0.0, 0.0, -0.6401)
ob_commerical_shelf_short_base.lock_rotations_4d = False
ob_commerical_shelf_short_base.empty_display_type = 'ARROWS'
ob_commerical_shelf_short_base.lineart.crease_threshold = 0.0
ob_commerical_shelf_short_bottom.parent = ob_commerical_shelf_short_base
ob_commerical_shelf_short_bottom.matrix_parent_inverse = Matrix(((1.0, 0.0, 0.0, 0.0), (0.0, 1.0, 0.0, 0.0), (0.0, 0.0, 1.0, 0.6401), (0.0, 0.0, 0.0, 1.0)))
ob_commerical_shelf_short_bottom.location = (0.0, 0.0, -0.6909)
ob_commerical_shelf_short_bottom.lock_rotations_4d = False
ob_commerical_shelf_short_bottom.empty_display_type = 'ARROWS'
ob_commerical_shelf_short_bottom.lineart.crease_threshold = 0.0
ob_commerical_shelf_short_shelf_005.parent = ob_commerical_shelf_short
ob_commerical_shelf_short_shelf_005.location = (0.001433, -0.2858, -0.3298)
ob_commerical_shelf_short_shelf_005.lineart.crease_threshold = 0.0
ob_commerical_shelf_short_shelf_endcap_011.parent = ob_commerical_shelf_short_shelf_005
ob_commerical_shelf_short_shelf_endcap_011.matrix_parent_inverse = Matrix(((1.0, 0.0, 0.0, -0.001433), (0.0, 1.0, 0.0, 0.2858), (0.0, 0.0, 1.0, -0.03512), (0.0, 0.0, 0.0, 1.0)))
ob_commerical_shelf_short_shelf_endcap_011.location = (-0.4502, -0.2854, 0.01189)
ob_commerical_shelf_short_shelf_endcap_011.lineart.crease_threshold = 0.0
ob_commerical_shelf_short_shelf_endcap_008.parent = ob_commerical_shelf_short_shelf_005
ob_commerical_shelf_short_shelf_endcap_008.matrix_parent_inverse = Matrix(((1.0, 0.0, 0.0, -0.001433), (0.0, 1.0, 0.0, 0.2858), (0.0, 0.0, 1.0, -0.03512), (0.0, 0.0, 0.0, 1.0)))
ob_commerical_shelf_short_shelf_endcap_008.location = (0.4431, -0.2854, 0.01189)
ob_commerical_shelf_short_shelf_endcap_008.lineart.crease_threshold = 0.0

# ---- collection membership
col_collection_1.objects.link(ob_commerical_shelf_short)
col_collection_1.objects.link(ob_commerical_shelf_short_shelf_003)
col_collection_1.objects.link(ob_commerical_shelf_short_shelf_endcap_009)
col_collection_1.objects.link(ob_commerical_shelf_short_shelf_endcap_006)
col_collection_1.objects.link(ob_commerical_shelf_short_shelf)
col_collection_1.objects.link(ob_commerical_shelf_short_shelf_endcap)
col_collection_1.objects.link(ob_commerical_shelf_short_shelf_endcap_001)
col_collection_1.objects.link(ob_commerical_shelf_short_shelf_002)
col_collection_1.objects.link(ob_commerical_shelf_short_shelf_endcap_005)
col_collection_1.objects.link(ob_commerical_shelf_short_shelf_endcap_004)
col_collection_1.objects.link(ob_commerical_shelf_short_shelf_001)
col_collection_1.objects.link(ob_commerical_shelf_short_shelf_endcap_002)
col_collection_1.objects.link(ob_commerical_shelf_short_shelf_endcap_003)
col_collection_1.objects.link(ob_commerical_shelf_short_shelf_004)
col_collection_1.objects.link(ob_commerical_shelf_short_shelf_endcap_007)
col_collection_1.objects.link(ob_commerical_shelf_short_shelf_endcap_010)
col_collection_1.objects.link(ob_commerical_shelf_short_base)
col_collection_1.objects.link(ob_commerical_shelf_short_bottom)
col_collection_1.objects.link(ob_commerical_shelf_short_shelf_005)
col_collection_1.objects.link(ob_commerical_shelf_short_shelf_endcap_011)
col_collection_1.objects.link(ob_commerical_shelf_short_shelf_endcap_008)

# ---- scene / render settings (as saved in the file)
scene.frame_start = 1; scene.frame_end = 250; scene.frame_set(1)
scene.render.engine = 'BLENDER_EEVEE_NEXT'
scene.render.resolution_percentage = 50
scene.render.dither_intensity = 0.0
scene.cycles.use_denoising = False
scene.cycles.samples = 10
scene.cycles.sampling_pattern = 'TABULATED_SOBOL'
scene.cycles.light_sampling_threshold = 0.0
scene.cycles.use_adaptive_sampling = False
scene.cycles.use_light_tree = False
scene.cycles.blur_glossy = 0.0
scene.cycles.pixel_filter_type = 'GAUSSIAN'
scene.cycles.sample_clamp_indirect = 0.0
scene.view_settings.view_transform = 'Standard'
bpy.context.view_layer.update()

# ---- added for rendering (the .blend has no active camera and no usable light): camera, sun
cam_auto = bpy.data.cameras.new('AutoCamera')
cam_auto.lens = 50.0
cam_auto.sensor_width = 36.0
cam_auto.clip_end = 1000.0
ob_auto_camera = bpy.data.objects.new('AutoCamera', cam_auto)
scene.collection.objects.link(ob_auto_camera)
ob_auto_camera.location = (1.90356, -2.28427, 1.46573)
ob_auto_camera.rotation_euler = (1.09748, -7.21219e-08, 0.694738)
scene.camera = ob_auto_camera
light_auto_sun = bpy.data.lights.new('AutoSun', 'SUN')
light_auto_sun.energy = 3.0
light_auto_sun.angle = 0.0523599
ob_auto_sun = bpy.data.objects.new('AutoSun', light_auto_sun)
scene.collection.objects.link(ob_auto_sun)
ob_auto_sun.rotation_euler = (0.872665, 0.174533, 0.523599)
bpy.context.view_layer.update()
